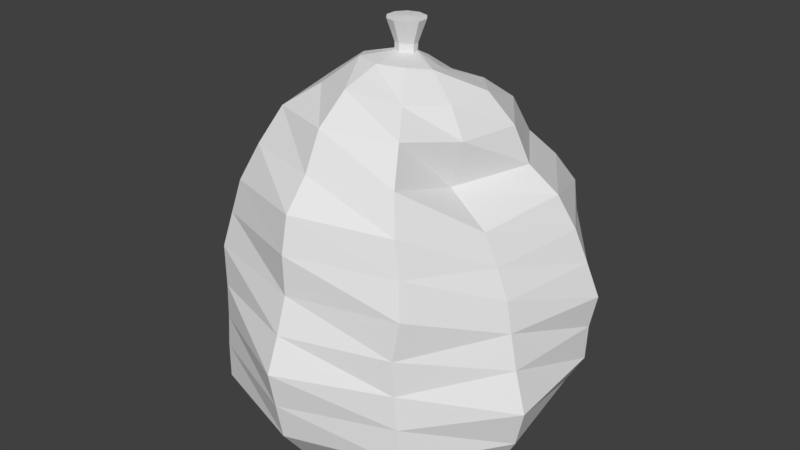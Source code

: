 # Source: TrashBag1.blend  (saved by Blender 2.79.0; exported with 4.5.12 LTS)
import bpy
from mathutils import Matrix  # noqa: F401  (used for matrix-valued properties, if any)

bpy.ops.wm.read_factory_settings(use_empty=True)
scene = bpy.context.scene
scene.name = 'Scene'

# ---- collections
col_collection_1 = bpy.data.collections.new('Collection 1'); scene.collection.children.link(col_collection_1)

# ---- world
world_world = bpy.data.worlds.new('World'); scene.world = world_world
world_world.color = (0.05088, 0.05088, 0.05088)
world_world.use_sun_shadow = False
world_world.sun_shadow_jitter_overblur = 0.0
world_world.cycles.sampling_method = 'MANUAL'

# ---- meshes
me_sphere = bpy.data.meshes.new('Sphere')
me_sphere.from_pydata([(0.0, 79.75, -34.1), (0.0, 75.58, -50.02), (0.0, 50.64, -70.18), (0.0, 31.95, -71.98), (2.698, 3.555, 98.98), (18.64, 27.76, 83.65), (26.03, 39.25, 73.49), (30.23, 46.71, 56.29), (38.8, 55.51, 44.08), (44.93, 63.05, 30.1), (46.41, 64.06, 14.52), (46.66, 63.93, -1.122), (47.36, 65.14, -17.47), (47.76, 65.84, -34.21), (44.81, 61.6, -49.66), (36.99, 50.67, -58.4), (29.68, 40.33, -69.23), (19.33, 25.31, -72.17), (9.3, 10.52, -72.44), (4.474, 1.421, 99.24), (32.5, 10.55, 85.97), (43.23, 14.07, 72.4), (49.33, 16.51, 55.73), (60.88, 20.79, 43.45), (68.28, 23.76, 28.42), (73.72, 25.6, 13.19), (78.99, 27.53, -2.694), (76.72, 25.99, -18.05), (76.4, 25.3, -34.56), (69.6, 22.47, -48.64), (61.96, 19.04, -61.86), (49.46, 13.81, -70.8), (32.52, 7.608, -72.25), (15.49, 2.086, -72.43), (4.656, -1.555, 99.51), (30.16, -10.96, 85.45), (39.41, -15.84, 73.58), (36.58, -19.4, 53.94), (53.94, -20.72, 39.86), (60.1, -20.54, 25.81), (65.78, -21.28, 12.62), (68.85, -22.18, -1.353), (72.74, -23.49, -17.19), (78.97, -25.82, -35.16), (74.79, -24.47, -53.28), (66.82, -21.92, -68.87), (50.89, -17.66, -74.35), (32.66, -13.1, -72.71), (16.1, -8.113, -74.06), (2.946, -4.077, 99.64), (20.34, -28.97, 87.72), (29.4, -42.49, 79.18), (34.59, -51.82, 63.35), (39.94, -58.36, 46.95), (43.78, -60.55, 30.95), (46.53, -64.1, 14.62), (44.43, -65.86, -3.653), (45.05, -65.87, -20.35), (46.67, -65.58, -36.61), (47.2, -65.2, -54.18), (41.11, -57.1, -68.12), (32.09, -45.56, -76.3), (21.84, -32.13, -79.35), (10.58, -16.9, -77.61), (-3.768e-07, -5.042, 99.65), (7.899e-08, -38.27, 92.39), (1.984e-06, -53.62, 80.38), (-3.768e-06, -62.09, 63.1), (7.797e-06, -73.38, 49.7), (7.893e-08, -76.91, 32.84), (3.892e-06, -76.45, 13.92), (7.916e-08, -81.96, -2.802), (1.534e-05, -88.39, -19.07), (7.899e-08, -85.12, -36.65), (7.706e-06, -81.67, -54.62), (-3.708e-06, -70.71, -69.51), (3.777e-06, -55.6, -75.36), (7.451e-08, -38.54, -74.97), (1.013e-06, -20.37, -77.19), (0.0, -2.624, -75.34), (-2.324e-05, -6.437e-05, 114.2), (-11.47, -15.78, 98.08), (-20.34, -28.97, 87.72), (-29.4, -42.49, 79.18), (-34.59, -51.82, 63.35), (-39.94, -58.36, 46.95), (-43.78, -60.55, 30.95), (-46.53, -64.1, 14.62), (-44.43, -65.86, -3.653), (-45.05, -65.87, -20.35), (-46.67, -65.58, -36.61), (-47.2, -65.2, -54.18), (-41.11, -57.1, -68.12), (-32.09, -45.56, -76.3), (-21.84, -32.13, -79.35), (-10.58, -16.9, -77.61), (-4.656, -1.555, 99.51), (-30.16, -10.96, 85.45), (-39.41, -15.84, 73.58), (-36.58, -19.4, 53.94), (-53.94, -20.72, 39.86), (-60.1, -20.54, 25.81), (-65.78, -21.28, 12.62), (-68.85, -22.18, -1.353), (-72.74, -23.49, -17.19), (-78.97, -25.82, -35.16), (-74.79, -24.47, -53.28), (-66.82, -21.92, -68.87), (-50.89, -17.66, -74.35), (-32.66, -13.1, -72.71), (-16.1, -8.113, -74.06), (-4.474, 1.421, 99.24), (-32.5, 10.55, 85.97), (-43.23, 14.07, 72.4), (-49.33, 16.51, 55.73), (-60.88, 20.79, 43.45), (-68.28, 23.76, 28.42), (-73.72, 25.6, 13.19), (-78.99, 27.53, -2.694), (-76.72, 25.99, -18.05), (-76.4, 25.3, -34.56), (-69.6, 22.47, -48.64), (-61.96, 19.04, -61.86), (-49.46, 13.81, -70.8), (-32.52, 7.608, -72.25), (-15.49, 2.086, -72.43), (-2.698, 3.555, 98.98), (-18.64, 27.76, 83.65), (-26.03, 39.25, 73.49), (-30.23, 46.71, 56.29), (-38.8, 55.51, 44.08), (-44.93, 63.05, 30.1), (-46.41, 64.06, 14.52), (-46.66, 63.93, -1.122), (-47.36, 65.14, -17.47), (-47.76, 65.84, -34.21), (-44.81, 61.6, -49.66), (-36.99, 50.67, -58.4), (-29.68, 40.33, -69.23), (-19.33, 25.31, -72.17), (-9.3, 10.52, -72.44), (1.278e-06, 4.274, 98.87), (-1.412e-06, 32.55, 81.52), (-3.723e-06, 43.93, 70.38), (-3.783e-06, 57.3, 60.32), (-1.525e-05, 65.09, 44.55), (-7.567e-06, 68.61, 30.11), (-7.606e-06, 70.5, 13.89), (-7.756e-06, 75.74, -3.922), (-2.286e-05, 78.99, -18.59), (-3.517e-06, 62.19, -59.28), (-3.017e-06, 13.76, -72.49), (14.84, 4.75, 93.11), (8.139, 11.73, 91.08), (17.47, -5.932, 96.09), (11.47, -15.78, 98.08), (7.899e-08, -19.51, 98.08), (-2.946, -4.077, 99.64), (-17.47, -5.932, 96.09), (-14.84, 4.75, 93.11), (-8.139, 11.73, 91.08), (-5.923e-07, 14.71, 93.28), (-2.955, -4.078, 103.2), (4.204e-06, 4.659, 102.8), (2.824, 3.844, 102.9), (4.61, 1.517, 103.0), (4.711, -1.553, 103.1), (2.955, -4.078, 103.2), (2.625e-06, -5.042, 103.2), (-4.711, -1.553, 103.1), (-4.61, 1.517, 103.0), (-2.824, 3.844, 102.9), (-4.94, -6.8, 113.6), (1.103e-05, 8.405, 113.6), (4.94, 6.8, 113.6), (7.993, 2.597, 113.6), (7.993, -2.597, 113.6), (4.94, -6.8, 113.6), (8.061e-06, -8.405, 113.6), (-7.993, -2.597, 113.6), (-7.993, 2.597, 113.6), (-4.94, 6.8, 113.6)], [], [(146, 145, 8, 9), (3, 2, 16, 17), (147, 146, 9, 10), (151, 3, 17, 18), (148, 147, 10, 11), (64, 49, 167, 168), (79, 151, 18), (149, 148, 11, 12), (142, 161, 153, 5), (0, 149, 12, 13), (143, 142, 5, 6), (1, 0, 13, 14), (144, 143, 6, 7), (150, 1, 14, 15), (145, 144, 7, 8), (2, 150, 15, 16), (15, 14, 29, 30), (8, 7, 22, 23), (16, 15, 30, 31), (9, 8, 23, 24), (17, 16, 31, 32), (10, 9, 24, 25), (18, 17, 32, 33), (11, 10, 25, 26), (111, 96, 169, 170), (79, 18, 33), (12, 11, 26, 27), (5, 153, 152, 20), (13, 12, 27, 28), (6, 5, 20, 21), (14, 13, 28, 29), (7, 6, 21, 22), (79, 33, 48), (27, 26, 41, 42), (20, 152, 154, 35), (28, 27, 42, 43), (21, 20, 35, 36), (29, 28, 43, 44), (22, 21, 36, 37), (30, 29, 44, 45), (23, 22, 37, 38), (31, 30, 45, 46), (24, 23, 38, 39), (32, 31, 46, 47), (25, 24, 39, 40), (33, 32, 47, 48), (26, 25, 40, 41), (4, 141, 163, 164), (46, 45, 60, 61), (39, 38, 53, 54), (47, 46, 61, 62), (40, 39, 54, 55), (48, 47, 62, 63), (41, 40, 55, 56), (49, 34, 166, 167), (79, 48, 63), (42, 41, 56, 57), (35, 154, 155, 50), (43, 42, 57, 58), (36, 35, 50, 51), (44, 43, 58, 59), (37, 36, 51, 52), (45, 44, 59, 60), (38, 37, 52, 53), (50, 155, 156, 65), (58, 57, 72, 73), (51, 50, 65, 66), (59, 58, 73, 74), (52, 51, 66, 67), (60, 59, 74, 75), (53, 52, 67, 68), (61, 60, 75, 76), (54, 53, 68, 69), (62, 61, 76, 77), (55, 54, 69, 70), (63, 62, 77, 78), (56, 55, 70, 71), (96, 157, 162, 169), (79, 63, 78), (57, 56, 71, 72), (69, 68, 85, 86), (77, 76, 93, 94), (70, 69, 86, 87), (78, 77, 94, 95), (71, 70, 87, 88), (141, 126, 171, 163), (79, 78, 95), (72, 71, 88, 89), (65, 156, 81, 82), (73, 72, 89, 90), (66, 65, 82, 83), (74, 73, 90, 91), (67, 66, 83, 84), (75, 74, 91, 92), (68, 67, 84, 85), (76, 75, 92, 93), (90, 89, 104, 105), (83, 82, 97, 98), (91, 90, 105, 106), (84, 83, 98, 99), (92, 91, 106, 107), (85, 84, 99, 100), (93, 92, 107, 108), (86, 85, 100, 101), (94, 93, 108, 109), (87, 86, 101, 102), (95, 94, 109, 110), (88, 87, 102, 103), (34, 19, 165, 166), (79, 95, 110), (89, 88, 103, 104), (82, 81, 158, 97), (109, 108, 123, 124), (102, 101, 116, 117), (110, 109, 124, 125), (103, 102, 117, 118), (157, 64, 168, 162), (79, 110, 125), (104, 103, 118, 119), (97, 158, 159, 112), (105, 104, 119, 120), (98, 97, 112, 113), (106, 105, 120, 121), (99, 98, 113, 114), (107, 106, 121, 122), (100, 99, 114, 115), (108, 107, 122, 123), (101, 100, 115, 116), (113, 112, 127, 128), (121, 120, 135, 136), (114, 113, 128, 129), (122, 121, 136, 137), (115, 114, 129, 130), (123, 122, 137, 138), (116, 115, 130, 131), (124, 123, 138, 139), (117, 116, 131, 132), (125, 124, 139, 140), (118, 117, 132, 133), (126, 111, 170, 171), (79, 125, 140), (119, 118, 133, 134), (112, 159, 160, 127), (120, 119, 134, 135), (132, 131, 146, 147), (140, 139, 3, 151), (133, 132, 147, 148), (19, 4, 164, 165), (79, 140, 151), (134, 133, 148, 149), (127, 160, 161, 142), (135, 134, 149, 0), (128, 127, 142, 143), (136, 135, 0, 1), (129, 128, 143, 144), (137, 136, 1, 150), (130, 129, 144, 145), (138, 137, 150, 2), (131, 130, 145, 146), (139, 138, 2, 3), (4, 19, 152, 153), (19, 34, 154, 152), (34, 49, 155, 154), (49, 64, 156, 155), (64, 157, 81, 156), (157, 96, 158, 81), (96, 111, 159, 158), (111, 126, 160, 159), (126, 141, 161, 160), (141, 4, 153, 161), (171, 170, 180, 181), (165, 164, 174, 175), (168, 167, 177, 178), (170, 169, 179, 180), (164, 163, 173, 174), (167, 166, 176, 177), (169, 162, 172, 179), (163, 171, 181, 173), (166, 165, 175, 176), (162, 168, 178, 172), (173, 80, 174), (174, 80, 175), (175, 80, 176), (176, 80, 177), (177, 80, 178), (178, 80, 172), (172, 80, 179), (179, 80, 180), (180, 80, 181), (181, 80, 173)])
_uv = me_sphere.uv_layers.new(name='UVMap')
_uv.uv.foreach_set('vector', [0.2167, 0.8904, 0.2437, 0.9047, 0.2033, 0.9908, 0.1595, 0.98, 0.06422, 0.6914, 0.07757, 0.7301, 0.0001013, 0.7448, 0.01022, 0.6912, 0.1885, 0.8721, 0.2167, 0.8904, 0.1595, 0.98, 0.125, 0.959, 0.05626, 0.647, 0.06422, 0.6914, 0.01022, 0.6912, 0.02959, 0.6418, 0.1604, 0.8493, 0.1885, 0.8721, 0.125, 0.959, 0.09343, 0.9345, 0.4823, 0.07724, 0.4728, 0.06992, 0.481, 0.0603, 0.4886, 0.06641, 0.055, 0.6013, 0.05626, 0.647, 0.02959, 0.6418, 0.1401, 0.8296, 0.1604, 0.8493, 0.09343, 0.9345, 0.06225, 0.9059, 0.3499, 0.9401, 0.4089, 0.9478, 0.4083, 0.9745, 0.3511, 0.9932, 0.1216, 0.8079, 0.1401, 0.8296, 0.06225, 0.9059, 0.03338, 0.8731, 0.3115, 0.9317, 0.3499, 0.9401, 0.3511, 0.9932, 0.3033, 0.9999, 0.1044, 0.7838, 0.1216, 0.8079, 0.03338, 0.8731, 0.01272, 0.835, 0.2765, 0.9188, 0.3115, 0.9317, 0.3033, 0.9999, 0.2504, 0.9929, 0.09013, 0.7588, 0.1044, 0.7838, 0.01272, 0.835, 0.003884, 0.7915, 0.2437, 0.9047, 0.2765, 0.9188, 0.2504, 0.9929, 0.2033, 0.9908, 0.07757, 0.7301, 0.09013, 0.7588, 0.003884, 0.7915, 0.0001013, 0.7448, 0.005763, 0.2122, 0.01514, 0.1695, 0.1077, 0.2248, 0.09387, 0.2512, 0.211, 0.0125, 0.2562, 0.004734, 0.2829, 0.09124, 0.247, 0.105, 0.0001013, 0.2599, 0.005763, 0.2122, 0.09387, 0.2512, 0.08062, 0.2813, 0.167, 0.02556, 0.211, 0.0125, 0.247, 0.105, 0.216, 0.1201, 0.006875, 0.3158, 0.0001013, 0.2599, 0.08062, 0.2813, 0.06656, 0.319, 0.1314, 0.04707, 0.167, 0.02556, 0.216, 0.1201, 0.1895, 0.1379, 0.02748, 0.3685, 0.006875, 0.3158, 0.06656, 0.319, 0.05761, 0.3636, 0.09861, 0.0719, 0.1314, 0.04707, 0.1895, 0.1379, 0.1651, 0.157, 0.4605, 0.9386, 0.4706, 0.9326, 0.4775, 0.9431, 0.47, 0.949, 0.0545, 0.4111, 0.02748, 0.3685, 0.05761, 0.3636, 0.0673, 0.1, 0.09861, 0.0719, 0.1651, 0.157, 0.1448, 0.1773, 0.3578, 0.007654, 0.4182, 0.02851, 0.4145, 0.05926, 0.3621, 0.06767, 0.03741, 0.1313, 0.0673, 0.1, 0.1448, 0.1773, 0.1253, 0.2004, 0.3087, 0.0001013, 0.3578, 0.007654, 0.3621, 0.06767, 0.3223, 0.07737, 0.01514, 0.1695, 0.03741, 0.1313, 0.1253, 0.2004, 0.1077, 0.2248, 0.2562, 0.004734, 0.3087, 0.0001013, 0.3223, 0.07737, 0.2829, 0.09124, 0.0545, 0.4111, 0.05761, 0.3636, 0.08244, 0.3732, 0.1448, 0.1773, 0.1651, 0.157, 0.2255, 0.2205, 0.2055, 0.2381, 0.3621, 0.06767, 0.4145, 0.05926, 0.4219, 0.08905, 0.3839, 0.1116, 0.1253, 0.2004, 0.1448, 0.1773, 0.2055, 0.2381, 0.1839, 0.2588, 0.3223, 0.07737, 0.3621, 0.06767, 0.3839, 0.1116, 0.3567, 0.1324, 0.1077, 0.2248, 0.1253, 0.2004, 0.1839, 0.2588, 0.1655, 0.2778, 0.2829, 0.09124, 0.3223, 0.07737, 0.3567, 0.1324, 0.3277, 0.1585, 0.09387, 0.2512, 0.1077, 0.2248, 0.1655, 0.2778, 0.1477, 0.2962, 0.247, 0.105, 0.2829, 0.09124, 0.3277, 0.1585, 0.2906, 0.1762, 0.08062, 0.2813, 0.09387, 0.2512, 0.1477, 0.2962, 0.1294, 0.3157, 0.216, 0.1201, 0.247, 0.105, 0.2906, 0.1762, 0.2659, 0.19, 0.06656, 0.319, 0.08062, 0.2813, 0.1294, 0.3157, 0.1063, 0.3417, 0.1895, 0.1379, 0.216, 0.1201, 0.2659, 0.19, 0.2446, 0.2048, 0.05761, 0.3636, 0.06656, 0.319, 0.1063, 0.3417, 0.08244, 0.3732, 0.1651, 0.157, 0.1895, 0.1379, 0.2446, 0.2048, 0.2255, 0.2205, 0.4452, 0.964, 0.4477, 0.9558, 0.4586, 0.9625, 0.4538, 0.9694, 0.1294, 0.3157, 0.1477, 0.2962, 0.1876, 0.3461, 0.1645, 0.3599, 0.2659, 0.19, 0.2906, 0.1762, 0.3415, 0.2288, 0.3181, 0.2462, 0.1063, 0.3417, 0.1294, 0.3157, 0.1645, 0.3599, 0.1375, 0.3749, 0.2446, 0.2048, 0.2659, 0.19, 0.3181, 0.2462, 0.2964, 0.2648, 0.08244, 0.3732, 0.1063, 0.3417, 0.1375, 0.3749, 0.09953, 0.3933, 0.2255, 0.2205, 0.2446, 0.2048, 0.2964, 0.2648, 0.2761, 0.2873, 0.4728, 0.06992, 0.4641, 0.0617, 0.4743, 0.05337, 0.481, 0.0603, 0.0545, 0.4111, 0.08244, 0.3732, 0.09953, 0.3933, 0.2055, 0.2381, 0.2255, 0.2205, 0.2761, 0.2873, 0.2541, 0.3036, 0.3839, 0.1116, 0.4219, 0.08905, 0.4419, 0.1121, 0.4128, 0.1488, 0.1839, 0.2588, 0.2055, 0.2381, 0.2541, 0.3036, 0.2322, 0.3171, 0.3567, 0.1324, 0.3839, 0.1116, 0.4128, 0.1488, 0.3896, 0.1787, 0.1655, 0.2778, 0.1839, 0.2588, 0.2322, 0.3171, 0.2094, 0.3318, 0.3277, 0.1585, 0.3567, 0.1324, 0.3896, 0.1787, 0.3668, 0.2063, 0.1477, 0.2962, 0.1655, 0.2778, 0.2094, 0.3318, 0.1876, 0.3461, 0.2906, 0.1762, 0.3277, 0.1585, 0.3668, 0.2063, 0.3415, 0.2288, 0.4128, 0.1488, 0.4419, 0.1121, 0.4699, 0.1257, 0.4573, 0.1741, 0.2322, 0.3171, 0.2541, 0.3036, 0.3016, 0.3715, 0.2754, 0.3875, 0.3896, 0.1787, 0.4128, 0.1488, 0.4573, 0.1741, 0.4411, 0.2143, 0.2094, 0.3318, 0.2322, 0.3171, 0.2754, 0.3875, 0.2468, 0.4017, 0.3668, 0.2063, 0.3896, 0.1787, 0.4411, 0.2143, 0.4213, 0.2499, 0.1876, 0.3461, 0.2094, 0.3318, 0.2468, 0.4017, 0.2159, 0.4121, 0.3415, 0.2288, 0.3668, 0.2063, 0.4213, 0.2499, 0.4021, 0.2787, 0.1645, 0.3599, 0.1876, 0.3461, 0.2159, 0.4121, 0.1864, 0.4186, 0.3181, 0.2462, 0.3415, 0.2288, 0.4021, 0.2787, 0.3807, 0.3047, 0.1375, 0.3749, 0.1645, 0.3599, 0.1864, 0.4186, 0.1503, 0.4224, 0.2964, 0.2648, 0.3181, 0.2462, 0.3807, 0.3047, 0.3547, 0.3317, 0.09953, 0.3933, 0.1375, 0.3749, 0.1503, 0.4224, 0.1047, 0.4206, 0.2761, 0.2873, 0.2964, 0.2648, 0.3547, 0.3317, 0.3279, 0.3536, 0.4706, 0.9326, 0.4801, 0.9294, 0.4852, 0.9378, 0.4775, 0.9431, 0.0545, 0.4111, 0.09953, 0.3933, 0.1047, 0.4206, 0.2541, 0.3036, 0.2761, 0.2873, 0.3279, 0.3536, 0.3016, 0.3715, 0.3807, 0.3047, 0.4021, 0.2787, 0.4833, 0.3392, 0.4611, 0.3788, 0.1503, 0.4224, 0.1864, 0.4186, 0.1862, 0.5005, 0.1404, 0.4823, 0.3547, 0.3317, 0.3807, 0.3047, 0.4611, 0.3788, 0.4329, 0.4125, 0.1047, 0.4206, 0.1503, 0.4224, 0.1404, 0.4823, 0.09249, 0.4499, 0.3279, 0.3536, 0.3547, 0.3317, 0.4329, 0.4125, 0.3927, 0.4393, 0.4477, 0.9558, 0.4535, 0.947, 0.4639, 0.9555, 0.4586, 0.9625, 0.0545, 0.4111, 0.1047, 0.4206, 0.09249, 0.4499, 0.3016, 0.3715, 0.3279, 0.3536, 0.3927, 0.4393, 0.3582, 0.4661, 0.4573, 0.1741, 0.4699, 0.1257, 0.5069, 0.1259, 0.5169, 0.1817, 0.2754, 0.3875, 0.3016, 0.3715, 0.3582, 0.4661, 0.3221, 0.489, 0.4411, 0.2143, 0.4573, 0.1741, 0.5169, 0.1817, 0.5178, 0.2356, 0.2468, 0.4017, 0.2754, 0.3875, 0.3221, 0.489, 0.2782, 0.506, 0.4213, 0.2499, 0.4411, 0.2143, 0.5178, 0.2356, 0.5039, 0.2899, 0.2159, 0.4121, 0.2468, 0.4017, 0.2782, 0.506, 0.2321, 0.5092, 0.4021, 0.2787, 0.4213, 0.2499, 0.5039, 0.2899, 0.4833, 0.3392, 0.1864, 0.4186, 0.2159, 0.4121, 0.2321, 0.5092, 0.1862, 0.5005, 0.3156, 0.5288, 0.3525, 0.548, 0.2974, 0.6463, 0.2678, 0.6283, 0.5081, 0.7765, 0.5033, 0.8294, 0.4472, 0.8405, 0.4374, 0.8033, 0.272, 0.5134, 0.3156, 0.5288, 0.2678, 0.6283, 0.2405, 0.6137, 0.4972, 0.7236, 0.5081, 0.7765, 0.4374, 0.8033, 0.4224, 0.7606, 0.2268, 0.5094, 0.272, 0.5134, 0.2405, 0.6137, 0.2123, 0.6038, 0.4755, 0.6773, 0.4972, 0.7236, 0.4224, 0.7606, 0.3889, 0.7258, 0.1823, 0.5176, 0.2268, 0.5094, 0.2123, 0.6038, 0.1827, 0.5964, 0.4479, 0.6425, 0.4755, 0.6773, 0.3889, 0.7258, 0.3649, 0.7034, 0.1381, 0.5344, 0.1823, 0.5176, 0.1827, 0.5964, 0.1439, 0.5921, 0.4207, 0.6072, 0.4479, 0.6425, 0.3649, 0.7034, 0.3431, 0.6837, 0.09143, 0.5643, 0.1381, 0.5344, 0.1439, 0.5921, 0.1011, 0.5929, 0.388, 0.5715, 0.4207, 0.6072, 0.3431, 0.6837, 0.3223, 0.6647, 0.4641, 0.0617, 0.4577, 0.05175, 0.4687, 0.04585, 0.4743, 0.05337, 0.055, 0.6013, 0.09143, 0.5643, 0.1011, 0.5929, 0.3525, 0.548, 0.388, 0.5715, 0.3223, 0.6647, 0.2974, 0.6463, 0.5033, 0.8294, 0.4945, 0.8852, 0.4589, 0.8861, 0.4472, 0.8405, 0.1439, 0.5921, 0.1827, 0.5964, 0.1636, 0.6516, 0.133, 0.6355, 0.3431, 0.6837, 0.3649, 0.7034, 0.3048, 0.7632, 0.2844, 0.7456, 0.1011, 0.5929, 0.1439, 0.5921, 0.133, 0.6355, 0.09606, 0.6184, 0.3223, 0.6647, 0.3431, 0.6837, 0.2844, 0.7456, 0.2644, 0.7294, 0.4924, 0.07976, 0.4823, 0.07724, 0.4886, 0.06641, 0.4964, 0.07107, 0.055, 0.6013, 0.1011, 0.5929, 0.09606, 0.6184, 0.2974, 0.6463, 0.3223, 0.6647, 0.2644, 0.7294, 0.2469, 0.7135, 0.4472, 0.8405, 0.4589, 0.8861, 0.4319, 0.9025, 0.402, 0.8616, 0.2678, 0.6283, 0.2974, 0.6463, 0.2469, 0.7135, 0.2272, 0.6973, 0.4374, 0.8033, 0.4472, 0.8405, 0.402, 0.8616, 0.3781, 0.8331, 0.2405, 0.6137, 0.2678, 0.6283, 0.2272, 0.6973, 0.207, 0.6822, 0.4224, 0.7606, 0.4374, 0.8033, 0.3781, 0.8331, 0.3532, 0.8045, 0.2123, 0.6038, 0.2405, 0.6137, 0.207, 0.6822, 0.1871, 0.6671, 0.3889, 0.7258, 0.4224, 0.7606, 0.3532, 0.8045, 0.3272, 0.7825, 0.1827, 0.5964, 0.2123, 0.6038, 0.1871, 0.6671, 0.1636, 0.6516, 0.3649, 0.7034, 0.3889, 0.7258, 0.3272, 0.7825, 0.3048, 0.7632, 0.3781, 0.8331, 0.402, 0.8616, 0.3681, 0.8971, 0.3367, 0.8781, 0.207, 0.6822, 0.2272, 0.6973, 0.1814, 0.7552, 0.1637, 0.7379, 0.3532, 0.8045, 0.3781, 0.8331, 0.3367, 0.8781, 0.3041, 0.8587, 0.1871, 0.6671, 0.207, 0.6822, 0.1637, 0.7379, 0.1462, 0.7193, 0.3272, 0.7825, 0.3532, 0.8045, 0.3041, 0.8587, 0.2801, 0.8384, 0.1636, 0.6516, 0.1871, 0.6671, 0.1462, 0.7193, 0.1269, 0.698, 0.3048, 0.7632, 0.3272, 0.7825, 0.2801, 0.8384, 0.2578, 0.8207, 0.133, 0.6355, 0.1636, 0.6516, 0.1269, 0.698, 0.1038, 0.6708, 0.2844, 0.7456, 0.3048, 0.7632, 0.2578, 0.8207, 0.2388, 0.8046, 0.09606, 0.6184, 0.133, 0.6355, 0.1038, 0.6708, 0.07933, 0.6378, 0.2644, 0.7294, 0.2844, 0.7456, 0.2388, 0.8046, 0.2194, 0.7888, 0.4535, 0.947, 0.4605, 0.9386, 0.47, 0.949, 0.4639, 0.9555, 0.055, 0.6013, 0.09606, 0.6184, 0.07933, 0.6378, 0.2469, 0.7135, 0.2644, 0.7294, 0.2194, 0.7888, 0.1999, 0.772, 0.402, 0.8616, 0.4319, 0.9025, 0.4149, 0.924, 0.3681, 0.8971, 0.2272, 0.6973, 0.2469, 0.7135, 0.1999, 0.772, 0.1814, 0.7552, 0.2388, 0.8046, 0.2578, 0.8207, 0.2167, 0.8904, 0.1885, 0.8721, 0.07933, 0.6378, 0.1038, 0.6708, 0.06422, 0.6914, 0.05626, 0.647, 0.2194, 0.7888, 0.2388, 0.8046, 0.1885, 0.8721, 0.1604, 0.8493, 0.4577, 0.05175, 0.4556, 0.04296, 0.4645, 0.03907, 0.4687, 0.04585, 0.055, 0.6013, 0.07933, 0.6378, 0.05626, 0.647, 0.1999, 0.772, 0.2194, 0.7888, 0.1604, 0.8493, 0.1401, 0.8296, 0.3681, 0.8971, 0.4149, 0.924, 0.4089, 0.9478, 0.3499, 0.9401, 0.1814, 0.7552, 0.1999, 0.772, 0.1401, 0.8296, 0.1216, 0.8079, 0.3367, 0.8781, 0.3681, 0.8971, 0.3499, 0.9401, 0.3115, 0.9317, 0.1637, 0.7379, 0.1814, 0.7552, 0.1216, 0.8079, 0.1044, 0.7838, 0.3041, 0.8587, 0.3367, 0.8781, 0.3115, 0.9317, 0.2765, 0.9188, 0.1462, 0.7193, 0.1637, 0.7379, 0.1044, 0.7838, 0.09013, 0.7588, 0.2801, 0.8384, 0.3041, 0.8587, 0.2765, 0.9188, 0.2437, 0.9047, 0.1269, 0.698, 0.1462, 0.7193, 0.09013, 0.7588, 0.07757, 0.7301, 0.2578, 0.8207, 0.2801, 0.8384, 0.2437, 0.9047, 0.2167, 0.8904, 0.1038, 0.6708, 0.1269, 0.698, 0.07757, 0.7301, 0.06422, 0.6914, 0.4556, 0.04296, 0.4577, 0.05175, 0.4145, 0.05926, 0.4182, 0.02851, 0.4577, 0.05175, 0.4641, 0.0617, 0.4219, 0.08905, 0.4145, 0.05926, 0.4641, 0.0617, 0.4728, 0.06992, 0.4419, 0.1121, 0.4219, 0.08905, 0.4728, 0.06992, 0.4823, 0.07724, 0.4699, 0.1257, 0.4419, 0.1121, 0.4823, 0.07724, 0.4924, 0.07976, 0.5069, 0.1259, 0.4699, 0.1257, 0.4801, 0.9294, 0.4706, 0.9326, 0.4589, 0.8861, 0.4945, 0.8852, 0.4706, 0.9326, 0.4605, 0.9386, 0.4319, 0.9025, 0.4589, 0.8861, 0.4605, 0.9386, 0.4535, 0.947, 0.4149, 0.924, 0.4319, 0.9025, 0.4535, 0.947, 0.4477, 0.9558, 0.4089, 0.9478, 0.4149, 0.924, 0.4477, 0.9558, 0.4452, 0.964, 0.4083, 0.9745, 0.4089, 0.9478, 0.4639, 0.9555, 0.47, 0.949, 0.4882, 0.9681, 0.483, 0.9731, 0.4687, 0.04585, 0.4645, 0.03907, 0.4847, 0.01798, 0.4887, 0.02962, 0.4886, 0.06641, 0.481, 0.0603, 0.4981, 0.04124, 0.5052, 0.04519, 0.47, 0.949, 0.4775, 0.9431, 0.4954, 0.9639, 0.4882, 0.9681, 0.4538, 0.9694, 0.4586, 0.9625, 0.4786, 0.98, 0.4747, 0.992, 0.481, 0.0603, 0.4743, 0.05337, 0.4929, 0.03633, 0.4981, 0.04124, 0.4775, 0.9431, 0.4852, 0.9378, 0.5081, 0.9604, 0.4954, 0.9639, 0.4586, 0.9625, 0.4639, 0.9555, 0.483, 0.9731, 0.4786, 0.98, 0.4743, 0.05337, 0.4687, 0.04585, 0.4887, 0.02962, 0.4929, 0.03633, 0.4964, 0.07107, 0.4886, 0.06641, 0.5052, 0.04519, 0.5178, 0.0487, 0.4786, 0.98, 0.4982, 0.9841, 0.4747, 0.992, 0.4847, 0.01798, 0.5078, 0.02546, 0.4887, 0.02962, 0.4887, 0.02962, 0.5078, 0.02546, 0.4929, 0.03633, 0.4929, 0.03633, 0.5078, 0.02546, 0.4981, 0.04124, 0.4981, 0.04124, 0.5078, 0.02546, 0.5052, 0.04519, 0.5052, 0.04519, 0.5078, 0.02546, 0.5178, 0.0487, 0.5081, 0.9604, 0.4982, 0.9841, 0.4954, 0.9639, 0.4954, 0.9639, 0.4982, 0.9841, 0.4882, 0.9681, 0.4882, 0.9681, 0.4982, 0.9841, 0.483, 0.9731, 0.483, 0.9731, 0.4982, 0.9841, 0.4786, 0.98])
me_sphere.use_remesh_preserve_volume = False
me_sphere.use_remesh_preserve_attributes = False
me_sphere.use_mirror_vertex_groups = False
me_sphere.update()

# ---- objects
ob_sphere = bpy.data.objects.new('Sphere', me_sphere)

# ---- transforms, parenting, visibility, modifiers, constraints
ob_sphere.location = (0.0, 0.0, 0.0)
ob_sphere.scale = (0.2532, 0.2379, 0.2325)
ob_sphere.lineart.crease_threshold = 0.0

# ---- collection membership
col_collection_1.objects.link(ob_sphere)

# ---- scene / render settings (as saved in the file)
scene.frame_start = 1; scene.frame_end = 250; scene.frame_set(1)
scene.render.engine = 'BLENDER_EEVEE_NEXT'
scene.render.resolution_percentage = 50
scene.render.dither_intensity = 0.0
scene.cycles.use_denoising = False
scene.cycles.samples = 128
scene.cycles.sampling_pattern = 'TABULATED_SOBOL'
scene.cycles.use_adaptive_sampling = False
scene.cycles.use_light_tree = False
scene.cycles.blur_glossy = 0.0
scene.cycles.sample_clamp_indirect = 0.0
scene.view_settings.view_transform = 'Standard'
scene.unit_settings.scale_length = 0.01
bpy.context.view_layer.update()

# ---- added for rendering (the .blend has no active camera and no usable light): camera, sun
cam_auto = bpy.data.cameras.new('AutoCamera')
cam_auto.lens = 50.0
cam_auto.sensor_width = 36.0
cam_auto.clip_end = 1173.72
ob_auto_camera = bpy.data.objects.new('AutoCamera', cam_auto)
scene.collection.objects.link(ob_auto_camera)
ob_auto_camera.location = (66.8791, -81.2828, 57.5536)
ob_auto_camera.rotation_euler = (1.09748, -7.21219e-08, 0.694738)
scene.camera = ob_auto_camera
light_auto_sun = bpy.data.lights.new('AutoSun', 'SUN')
light_auto_sun.energy = 3.0
light_auto_sun.angle = 0.0523599
ob_auto_sun = bpy.data.objects.new('AutoSun', light_auto_sun)
scene.collection.objects.link(ob_auto_sun)
ob_auto_sun.rotation_euler = (0.872665, 0.174533, 0.523599)
bpy.context.view_layer.update()
